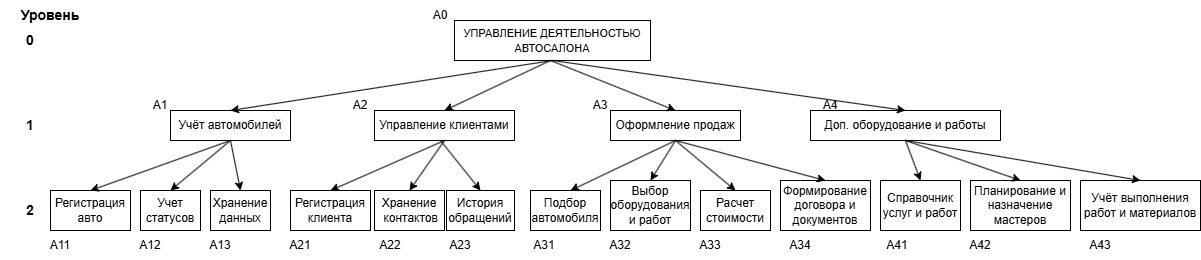

The diagram above was exported from draw.io. Its source (the exported page's mxGraphModel, read from the mxfile embedded in the PNG):
<mxGraphModel dx="2253" dy="784" grid="1" gridSize="10" guides="1" tooltips="1" connect="1" arrows="1" fold="1" page="1" pageScale="1" pageWidth="827" pageHeight="1169" math="0" shadow="0">
  <root>
    <mxCell id="0" />
    <mxCell id="1" parent="0" />
    <mxCell id="CRXUMtN9nyb4dI1Op8ES-1" parent="1" style="rounded=0;whiteSpace=wrap;html=1;strokeColor=light-dark(#000000,#FFFFFF);" value="&lt;font face=&quot;Helvetica&quot; style=&quot;font-size: 11px;&quot;&gt;УПРАВЛЕНИЕ ДЕЯТЕЛЬНОСТЬЮ АВТОСАЛОНА&lt;/font&gt;" vertex="1">
      <mxGeometry height="40" width="196" x="354" y="120" as="geometry" />
    </mxCell>
    <mxCell id="CRXUMtN9nyb4dI1Op8ES-2" parent="1" style="rounded=0;whiteSpace=wrap;html=1;" value="&lt;font&gt;Учёт автомобилей&lt;/font&gt;" vertex="1">
      <mxGeometry height="30" width="120" x="70" y="210" as="geometry" />
    </mxCell>
    <mxCell id="CRXUMtN9nyb4dI1Op8ES-3" parent="1" style="rounded=0;whiteSpace=wrap;html=1;" value="&lt;font&gt;Управление клиентами&lt;/font&gt;" vertex="1">
      <mxGeometry height="30" width="140" x="274" y="210" as="geometry" />
    </mxCell>
    <mxCell id="CRXUMtN9nyb4dI1Op8ES-4" parent="1" style="rounded=0;whiteSpace=wrap;html=1;" value="&lt;font&gt;Оформление продаж&lt;/font&gt;" vertex="1">
      <mxGeometry height="30" width="130" x="510" y="210" as="geometry" />
    </mxCell>
    <mxCell id="CRXUMtN9nyb4dI1Op8ES-5" parent="1" style="rounded=0;whiteSpace=wrap;html=1;" value="&lt;font&gt;Доп. оборудование и работы&lt;/font&gt;" vertex="1">
      <mxGeometry height="30" width="190" x="710" y="210" as="geometry" />
    </mxCell>
    <mxCell id="CRXUMtN9nyb4dI1Op8ES-6" edge="1" parent="1" source="CRXUMtN9nyb4dI1Op8ES-1" style="endArrow=classic;html=1;rounded=0;exitX=0.5;exitY=1;exitDx=0;exitDy=0;entryX=0.5;entryY=0;entryDx=0;entryDy=0;" target="CRXUMtN9nyb4dI1Op8ES-2" value="">
      <mxGeometry height="50" relative="1" width="50" as="geometry">
        <mxPoint x="320" y="490" as="sourcePoint" />
        <mxPoint x="370" y="440" as="targetPoint" />
      </mxGeometry>
    </mxCell>
    <mxCell id="CRXUMtN9nyb4dI1Op8ES-8" edge="1" parent="1" style="endArrow=classic;html=1;rounded=0;entryX=0.5;entryY=0;entryDx=0;entryDy=0;" target="CRXUMtN9nyb4dI1Op8ES-4" value="">
      <mxGeometry height="50" relative="1" width="50" as="geometry">
        <mxPoint x="450" y="160" as="sourcePoint" />
        <mxPoint x="370" y="390" as="targetPoint" />
      </mxGeometry>
    </mxCell>
    <mxCell id="CRXUMtN9nyb4dI1Op8ES-9" edge="1" parent="1" style="endArrow=classic;html=1;rounded=0;entryX=0.5;entryY=0;entryDx=0;entryDy=0;" target="CRXUMtN9nyb4dI1Op8ES-3" value="">
      <mxGeometry height="50" relative="1" width="50" as="geometry">
        <mxPoint x="450" y="160" as="sourcePoint" />
        <mxPoint x="200" y="460" as="targetPoint" />
      </mxGeometry>
    </mxCell>
    <mxCell id="CRXUMtN9nyb4dI1Op8ES-10" edge="1" parent="1" source="CRXUMtN9nyb4dI1Op8ES-1" style="endArrow=classic;html=1;rounded=0;exitX=0.5;exitY=1;exitDx=0;exitDy=0;entryX=0.5;entryY=0;entryDx=0;entryDy=0;" target="CRXUMtN9nyb4dI1Op8ES-5" value="">
      <mxGeometry height="50" relative="1" width="50" as="geometry">
        <mxPoint x="480" y="470" as="sourcePoint" />
        <mxPoint x="530" y="420" as="targetPoint" />
      </mxGeometry>
    </mxCell>
    <mxCell id="CRXUMtN9nyb4dI1Op8ES-11" parent="1" style="text;html=1;whiteSpace=wrap;strokeColor=none;fillColor=none;align=center;verticalAlign=middle;rounded=0;" value="A0" vertex="1">
      <mxGeometry height="30" width="60" x="310" y="100" as="geometry" />
    </mxCell>
    <mxCell id="CRXUMtN9nyb4dI1Op8ES-12" parent="1" style="text;html=1;whiteSpace=wrap;strokeColor=none;fillColor=none;align=center;verticalAlign=middle;rounded=0;" value="A1" vertex="1">
      <mxGeometry height="30" width="60" x="30" y="190" as="geometry" />
    </mxCell>
    <mxCell id="CRXUMtN9nyb4dI1Op8ES-13" parent="1" style="text;html=1;whiteSpace=wrap;strokeColor=none;fillColor=none;align=center;verticalAlign=middle;rounded=0;" value="A2" vertex="1">
      <mxGeometry height="30" width="60" x="230" y="190" as="geometry" />
    </mxCell>
    <mxCell id="CRXUMtN9nyb4dI1Op8ES-14" parent="1" style="text;html=1;whiteSpace=wrap;strokeColor=none;fillColor=none;align=center;verticalAlign=middle;rounded=0;" value="A3" vertex="1">
      <mxGeometry height="30" width="60" x="470" y="190" as="geometry" />
    </mxCell>
    <mxCell id="CRXUMtN9nyb4dI1Op8ES-15" parent="1" style="text;html=1;whiteSpace=wrap;strokeColor=none;fillColor=none;align=center;verticalAlign=middle;rounded=0;" value="A4" vertex="1">
      <mxGeometry height="30" width="60" x="700" y="190" as="geometry" />
    </mxCell>
    <mxCell id="CRXUMtN9nyb4dI1Op8ES-16" parent="1" style="rounded=0;whiteSpace=wrap;html=1;" value="Регистрация авто" vertex="1">
      <mxGeometry height="40" width="80" x="-50" y="290" as="geometry" />
    </mxCell>
    <mxCell id="CRXUMtN9nyb4dI1Op8ES-17" parent="1" style="rounded=0;whiteSpace=wrap;html=1;" value="Учет статусов" vertex="1">
      <mxGeometry height="40" width="60" x="40" y="290" as="geometry" />
    </mxCell>
    <mxCell id="CRXUMtN9nyb4dI1Op8ES-18" parent="1" style="rounded=0;whiteSpace=wrap;html=1;" value="Хранение данных" vertex="1">
      <mxGeometry height="40" width="60" x="110" y="290" as="geometry" />
    </mxCell>
    <mxCell id="CRXUMtN9nyb4dI1Op8ES-19" parent="1" style="rounded=0;whiteSpace=wrap;html=1;" value="Регистрация клиента" vertex="1">
      <mxGeometry height="40" width="80" x="190" y="290" as="geometry" />
    </mxCell>
    <mxCell id="CRXUMtN9nyb4dI1Op8ES-20" parent="1" style="rounded=0;whiteSpace=wrap;html=1;align=center;" value="&amp;nbsp;Хранение&amp;nbsp; &amp;nbsp;контактов" vertex="1">
      <mxGeometry height="40" width="70" x="274" y="290" as="geometry" />
    </mxCell>
    <mxCell id="CRXUMtN9nyb4dI1Op8ES-21" parent="1" style="rounded=0;whiteSpace=wrap;html=1;" value="История обращений" vertex="1">
      <mxGeometry height="40" width="68" x="346" y="290" as="geometry" />
    </mxCell>
    <mxCell id="CRXUMtN9nyb4dI1Op8ES-22" parent="1" style="rounded=0;whiteSpace=wrap;html=1;" value="Подбор автомобиля" vertex="1">
      <mxGeometry height="40" width="70" x="430" y="290" as="geometry" />
    </mxCell>
    <mxCell id="CRXUMtN9nyb4dI1Op8ES-23" parent="1" style="rounded=0;whiteSpace=wrap;html=1;" value="Выбор оборудования и работ" vertex="1">
      <mxGeometry height="50" width="80" x="510" y="280" as="geometry" />
    </mxCell>
    <mxCell id="CRXUMtN9nyb4dI1Op8ES-24" parent="1" style="rounded=0;whiteSpace=wrap;html=1;" value="Расчет стоимости" vertex="1">
      <mxGeometry height="40" width="70" x="600" y="290" as="geometry" />
    </mxCell>
    <mxCell id="CRXUMtN9nyb4dI1Op8ES-25" parent="1" style="rounded=0;whiteSpace=wrap;html=1;" value="Формирование договора и документов" vertex="1">
      <mxGeometry height="50" width="90" x="680" y="280" as="geometry" />
    </mxCell>
    <mxCell id="CRXUMtN9nyb4dI1Op8ES-27" parent="1" style="rounded=0;whiteSpace=wrap;html=1;" value="Справочник услуг и работ" vertex="1">
      <mxGeometry height="50" width="80" x="780" y="280" as="geometry" />
    </mxCell>
    <mxCell id="CRXUMtN9nyb4dI1Op8ES-28" parent="1" style="rounded=0;whiteSpace=wrap;html=1;" value="Планирование и назначение мастеров" vertex="1">
      <mxGeometry height="50" width="100" x="870" y="280" as="geometry" />
    </mxCell>
    <mxCell id="CRXUMtN9nyb4dI1Op8ES-29" parent="1" style="rounded=0;whiteSpace=wrap;html=1;" value="Учёт выполнения работ и материалов" vertex="1">
      <mxGeometry height="50" width="120" x="980" y="280" as="geometry" />
    </mxCell>
    <mxCell id="CRXUMtN9nyb4dI1Op8ES-33" edge="1" parent="1" source="CRXUMtN9nyb4dI1Op8ES-4" style="endArrow=classic;html=1;rounded=0;exitX=0.5;exitY=1;exitDx=0;exitDy=0;" value="">
      <mxGeometry height="50" relative="1" width="50" as="geometry">
        <mxPoint x="320" y="390" as="sourcePoint" />
        <mxPoint x="470" y="290" as="targetPoint" />
      </mxGeometry>
    </mxCell>
    <mxCell id="CRXUMtN9nyb4dI1Op8ES-34" edge="1" parent="1" source="CRXUMtN9nyb4dI1Op8ES-3" style="endArrow=classic;html=1;rounded=0;exitX=0.5;exitY=1;exitDx=0;exitDy=0;entryX=0.5;entryY=0;entryDx=0;entryDy=0;" target="CRXUMtN9nyb4dI1Op8ES-19" value="">
      <mxGeometry height="50" relative="1" width="50" as="geometry">
        <mxPoint x="180" y="410" as="sourcePoint" />
        <mxPoint x="230" y="360" as="targetPoint" />
      </mxGeometry>
    </mxCell>
    <mxCell id="CRXUMtN9nyb4dI1Op8ES-35" edge="1" parent="1" source="CRXUMtN9nyb4dI1Op8ES-4" style="endArrow=classic;html=1;rounded=0;exitX=0.5;exitY=1;exitDx=0;exitDy=0;entryX=0.5;entryY=0;entryDx=0;entryDy=0;" target="CRXUMtN9nyb4dI1Op8ES-23" value="">
      <mxGeometry height="50" relative="1" width="50" as="geometry">
        <mxPoint x="340" y="480" as="sourcePoint" />
        <mxPoint x="390" y="430" as="targetPoint" />
      </mxGeometry>
    </mxCell>
    <mxCell id="CRXUMtN9nyb4dI1Op8ES-36" edge="1" parent="1" source="CRXUMtN9nyb4dI1Op8ES-4" style="endArrow=classic;html=1;rounded=0;exitX=0.5;exitY=1;exitDx=0;exitDy=0;entryX=0.5;entryY=0;entryDx=0;entryDy=0;" target="CRXUMtN9nyb4dI1Op8ES-25" value="">
      <mxGeometry height="50" relative="1" width="50" as="geometry">
        <mxPoint x="500" y="500" as="sourcePoint" />
        <mxPoint x="550" y="450" as="targetPoint" />
      </mxGeometry>
    </mxCell>
    <mxCell id="CRXUMtN9nyb4dI1Op8ES-37" edge="1" parent="1" source="CRXUMtN9nyb4dI1Op8ES-5" style="endArrow=classic;html=1;rounded=0;exitX=0.5;exitY=1;exitDx=0;exitDy=0;entryX=0.5;entryY=0;entryDx=0;entryDy=0;" target="CRXUMtN9nyb4dI1Op8ES-29" value="">
      <mxGeometry height="50" relative="1" width="50" as="geometry">
        <mxPoint x="610" y="580" as="sourcePoint" />
        <mxPoint x="660" y="530" as="targetPoint" />
      </mxGeometry>
    </mxCell>
    <mxCell id="CRXUMtN9nyb4dI1Op8ES-38" edge="1" parent="1" source="CRXUMtN9nyb4dI1Op8ES-4" style="endArrow=classic;html=1;rounded=0;exitX=0.5;exitY=1;exitDx=0;exitDy=0;entryX=0.5;entryY=0;entryDx=0;entryDy=0;" target="CRXUMtN9nyb4dI1Op8ES-24" value="">
      <mxGeometry height="50" relative="1" width="50" as="geometry">
        <mxPoint x="570" y="240" as="sourcePoint" />
        <mxPoint x="530" y="410" as="targetPoint" />
      </mxGeometry>
    </mxCell>
    <mxCell id="CRXUMtN9nyb4dI1Op8ES-39" edge="1" parent="1" source="CRXUMtN9nyb4dI1Op8ES-5" style="endArrow=classic;html=1;rounded=0;exitX=0.5;exitY=1;exitDx=0;exitDy=0;entryX=0.5;entryY=0;entryDx=0;entryDy=0;" target="CRXUMtN9nyb4dI1Op8ES-28" value="">
      <mxGeometry height="50" relative="1" width="50" as="geometry">
        <mxPoint x="350" y="590" as="sourcePoint" />
        <mxPoint x="400" y="540" as="targetPoint" />
      </mxGeometry>
    </mxCell>
    <mxCell id="CRXUMtN9nyb4dI1Op8ES-40" edge="1" parent="1" source="CRXUMtN9nyb4dI1Op8ES-5" style="endArrow=classic;html=1;rounded=0;exitX=0.5;exitY=1;exitDx=0;exitDy=0;entryX=0.5;entryY=0;entryDx=0;entryDy=0;" target="CRXUMtN9nyb4dI1Op8ES-27" value="">
      <mxGeometry height="50" relative="1" width="50" as="geometry">
        <mxPoint x="200" y="580" as="sourcePoint" />
        <mxPoint x="250" y="530" as="targetPoint" />
      </mxGeometry>
    </mxCell>
    <mxCell id="CRXUMtN9nyb4dI1Op8ES-41" edge="1" parent="1" source="CRXUMtN9nyb4dI1Op8ES-2" style="endArrow=classic;html=1;rounded=0;exitX=0.5;exitY=1;exitDx=0;exitDy=0;entryX=0.5;entryY=0;entryDx=0;entryDy=0;" target="CRXUMtN9nyb4dI1Op8ES-17" value="">
      <mxGeometry height="50" relative="1" width="50" as="geometry">
        <mxPoint x="130" y="250" as="sourcePoint" />
        <mxPoint x="120" y="470" as="targetPoint" />
      </mxGeometry>
    </mxCell>
    <mxCell id="CRXUMtN9nyb4dI1Op8ES-42" edge="1" parent="1" style="endArrow=classic;html=1;rounded=0;entryX=0.5;entryY=0;entryDx=0;entryDy=0;" target="CRXUMtN9nyb4dI1Op8ES-21" value="">
      <mxGeometry height="50" relative="1" width="50" as="geometry">
        <mxPoint x="340" y="240" as="sourcePoint" />
        <mxPoint x="240" y="450" as="targetPoint" />
      </mxGeometry>
    </mxCell>
    <mxCell id="CRXUMtN9nyb4dI1Op8ES-43" edge="1" parent="1" source="CRXUMtN9nyb4dI1Op8ES-2" style="endArrow=classic;html=1;rounded=0;exitX=0.5;exitY=1;exitDx=0;exitDy=0;entryX=0.5;entryY=0;entryDx=0;entryDy=0;" target="CRXUMtN9nyb4dI1Op8ES-16" value="">
      <mxGeometry height="50" relative="1" width="50" as="geometry">
        <mxPoint y="460" as="sourcePoint" />
        <mxPoint x="50" y="410" as="targetPoint" />
      </mxGeometry>
    </mxCell>
    <mxCell id="CRXUMtN9nyb4dI1Op8ES-44" edge="1" parent="1" source="CRXUMtN9nyb4dI1Op8ES-3" style="endArrow=classic;html=1;rounded=0;exitX=0.5;exitY=1;exitDx=0;exitDy=0;entryX=0.5;entryY=0;entryDx=0;entryDy=0;" target="CRXUMtN9nyb4dI1Op8ES-20" value="">
      <mxGeometry height="50" relative="1" width="50" as="geometry">
        <mxPoint x="160" y="500" as="sourcePoint" />
        <mxPoint x="210" y="450" as="targetPoint" />
      </mxGeometry>
    </mxCell>
    <mxCell id="CRXUMtN9nyb4dI1Op8ES-45" edge="1" parent="1" source="CRXUMtN9nyb4dI1Op8ES-2" style="endArrow=classic;html=1;rounded=0;exitX=0.5;exitY=1;exitDx=0;exitDy=0;entryX=0.5;entryY=0;entryDx=0;entryDy=0;" target="CRXUMtN9nyb4dI1Op8ES-18" value="">
      <mxGeometry height="50" relative="1" width="50" as="geometry">
        <mxPoint x="130" y="440" as="sourcePoint" />
        <mxPoint x="180" y="390" as="targetPoint" />
      </mxGeometry>
    </mxCell>
    <mxCell id="CRXUMtN9nyb4dI1Op8ES-46" parent="1" style="text;html=1;whiteSpace=wrap;strokeColor=none;fillColor=none;align=center;verticalAlign=middle;rounded=0;" value="A11" vertex="1">
      <mxGeometry height="30" width="60" x="-70" y="330" as="geometry" />
    </mxCell>
    <mxCell id="CRXUMtN9nyb4dI1Op8ES-47" parent="1" style="text;html=1;whiteSpace=wrap;strokeColor=none;fillColor=none;align=center;verticalAlign=middle;rounded=0;" value="A12" vertex="1">
      <mxGeometry height="30" width="60" x="20" y="330" as="geometry" />
    </mxCell>
    <mxCell id="CRXUMtN9nyb4dI1Op8ES-48" parent="1" style="text;html=1;whiteSpace=wrap;strokeColor=none;fillColor=none;align=center;verticalAlign=middle;rounded=0;" value="A21" vertex="1">
      <mxGeometry height="30" width="60" x="170" y="330" as="geometry" />
    </mxCell>
    <mxCell id="CRXUMtN9nyb4dI1Op8ES-49" parent="1" style="text;html=1;whiteSpace=wrap;strokeColor=none;fillColor=none;align=center;verticalAlign=middle;rounded=0;" value="A32" vertex="1">
      <mxGeometry height="30" width="60" x="490" y="330" as="geometry" />
    </mxCell>
    <mxCell id="CRXUMtN9nyb4dI1Op8ES-50" parent="1" style="text;html=1;whiteSpace=wrap;strokeColor=none;fillColor=none;align=center;verticalAlign=middle;rounded=0;" value="A33" vertex="1">
      <mxGeometry height="30" width="60" x="580" y="330" as="geometry" />
    </mxCell>
    <mxCell id="CRXUMtN9nyb4dI1Op8ES-51" parent="1" style="text;html=1;whiteSpace=wrap;strokeColor=none;fillColor=none;align=center;verticalAlign=middle;rounded=0;" value="A23" vertex="1">
      <mxGeometry height="30" width="60" x="330" y="330" as="geometry" />
    </mxCell>
    <mxCell id="CRXUMtN9nyb4dI1Op8ES-52" parent="1" style="text;html=1;whiteSpace=wrap;strokeColor=none;fillColor=none;align=center;verticalAlign=middle;rounded=0;" value="A43" vertex="1">
      <mxGeometry height="30" width="60" x="970" y="330" as="geometry" />
    </mxCell>
    <mxCell id="CRXUMtN9nyb4dI1Op8ES-53" parent="1" style="text;html=1;whiteSpace=wrap;strokeColor=none;fillColor=none;align=center;verticalAlign=middle;rounded=0;" value="A13" vertex="1">
      <mxGeometry height="30" width="60" x="90" y="330" as="geometry" />
    </mxCell>
    <mxCell id="CRXUMtN9nyb4dI1Op8ES-54" parent="1" style="text;html=1;whiteSpace=wrap;strokeColor=none;fillColor=none;align=center;verticalAlign=middle;rounded=0;" value="A31" vertex="1">
      <mxGeometry height="30" width="60" x="414" y="330" as="geometry" />
    </mxCell>
    <mxCell id="CRXUMtN9nyb4dI1Op8ES-55" parent="1" style="text;html=1;whiteSpace=wrap;strokeColor=none;fillColor=none;align=center;verticalAlign=middle;rounded=0;" value="A22" vertex="1">
      <mxGeometry height="30" width="60" x="260" y="330" as="geometry" />
    </mxCell>
    <mxCell id="CRXUMtN9nyb4dI1Op8ES-56" parent="1" style="text;html=1;whiteSpace=wrap;strokeColor=none;fillColor=none;align=center;verticalAlign=middle;rounded=0;" value="A42" vertex="1">
      <mxGeometry height="30" width="60" x="850" y="330" as="geometry" />
    </mxCell>
    <mxCell id="CRXUMtN9nyb4dI1Op8ES-57" parent="1" style="text;html=1;whiteSpace=wrap;strokeColor=none;fillColor=none;align=center;verticalAlign=middle;rounded=0;" value="A34" vertex="1">
      <mxGeometry height="30" width="60" x="670" y="330" as="geometry" />
    </mxCell>
    <mxCell id="CRXUMtN9nyb4dI1Op8ES-58" parent="1" style="text;html=1;whiteSpace=wrap;strokeColor=none;fillColor=none;align=center;verticalAlign=middle;rounded=0;" value="A41" vertex="1">
      <mxGeometry height="30" width="60" x="767" y="330" as="geometry" />
    </mxCell>
    <mxCell id="CRXUMtN9nyb4dI1Op8ES-60" parent="1" style="text;html=1;whiteSpace=wrap;strokeColor=none;fillColor=none;align=center;verticalAlign=middle;rounded=0;" value="&lt;font style=&quot;font-size: 14px;&quot;&gt;&lt;b&gt;Уровень&lt;/b&gt;&lt;/font&gt;" vertex="1">
      <mxGeometry height="30" width="60" x="-80" y="100" as="geometry" />
    </mxCell>
    <mxCell id="CRXUMtN9nyb4dI1Op8ES-61" parent="1" style="text;html=1;whiteSpace=wrap;strokeColor=none;fillColor=none;align=center;verticalAlign=middle;rounded=0;" value="&lt;font style=&quot;font-size: 14px;&quot;&gt;&lt;b&gt;0&lt;/b&gt;&lt;/font&gt;" vertex="1">
      <mxGeometry height="30" width="60" x="-100" y="125" as="geometry" />
    </mxCell>
    <mxCell id="CRXUMtN9nyb4dI1Op8ES-62" parent="1" style="text;html=1;whiteSpace=wrap;strokeColor=none;fillColor=none;align=center;verticalAlign=middle;rounded=0;" value="&lt;font style=&quot;font-size: 14px;&quot;&gt;&lt;b&gt;2&lt;/b&gt;&lt;/font&gt;" vertex="1">
      <mxGeometry height="30" width="60" x="-100" y="295" as="geometry" />
    </mxCell>
    <mxCell id="CRXUMtN9nyb4dI1Op8ES-63" parent="1" style="text;html=1;whiteSpace=wrap;strokeColor=none;fillColor=none;align=center;verticalAlign=middle;rounded=0;" value="&lt;font style=&quot;font-size: 14px;&quot;&gt;&lt;b&gt;1&lt;/b&gt;&lt;/font&gt;" vertex="1">
      <mxGeometry height="30" width="60" x="-100" y="210" as="geometry" />
    </mxCell>
  </root>
</mxGraphModel>